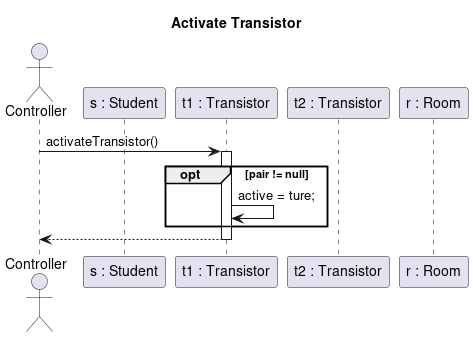

The diagram above was rendered by PlantUML. Its source (embedded in the PNG):
@startuml activate_transistor
title Activate Transistor

actor Controller as c order 10
participant "t1 : Transistor" as Transistor order 30
participant "s : Student" as Student order 20
participant "t2 : Transistor" as Transistor2 order 40
participant "r : Room" as Room order 50

c -> Transistor : activateTransistor()
activate Transistor

opt pair != null
    Transistor -> Transistor : active = ture;
end

    c <-- Transistor
deactivate Transistor




@enduml